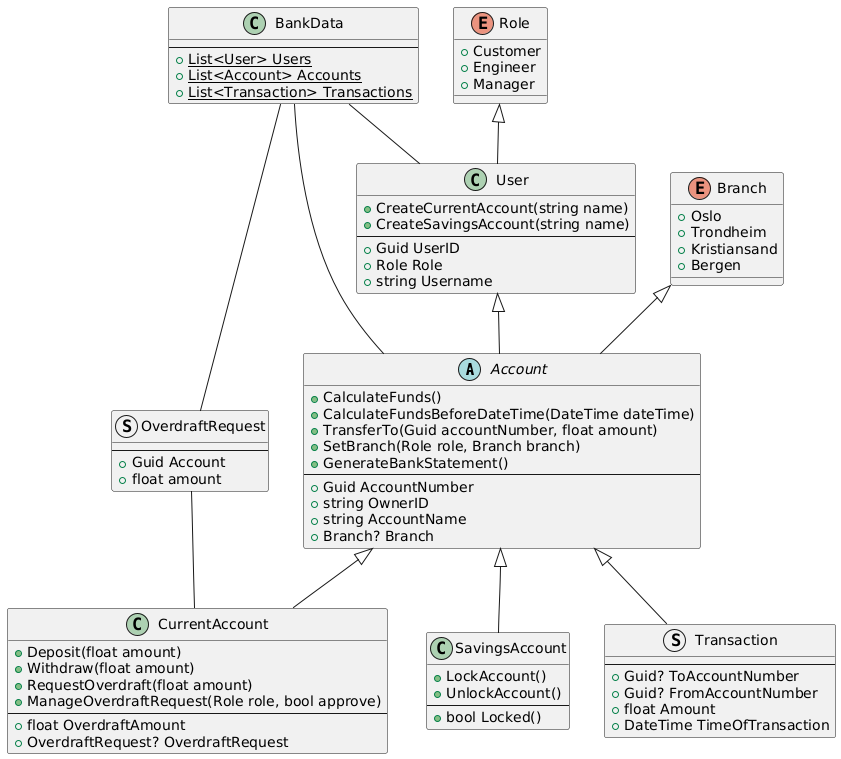

The diagram above was rendered by PlantUML. Its source (embedded in the PNG):
@startuml
abstract Account {
+CalculateFunds()
+CalculateFundsBeforeDateTime(DateTime dateTime)
+TransferTo(Guid accountNumber, float amount)
+SetBranch(Role role, Branch branch)
+GenerateBankStatement()
---
+Guid AccountNumber
+string OwnerID
+string AccountName
+Branch? Branch
}

class BankData {
---
{static} +List<User> Users
{static} +List<Account> Accounts
{static} +List<Transaction> Transactions
}

enum Branch {
+Oslo
+Trondheim
+Kristiansand
+Bergen
}

class CurrentAccount {
+Deposit(float amount)
+Withdraw(float amount)
+RequestOverdraft(float amount)
+ManageOverdraftRequest(Role role, bool approve)
---
+float OverdraftAmount
+OverdraftRequest? OverdraftRequest
}

struct OverdraftRequest {
---
+Guid Account
+float amount
}

enum Role {
+Customer
+Engineer
+Manager
}

class SavingsAccount {
+LockAccount()
+UnlockAccount()
---
+bool Locked()
}

struct Transaction {
---
+Guid? ToAccountNumber
+Guid? FromAccountNumber
+float Amount
+DateTime TimeOfTransaction
}

class User {
+CreateCurrentAccount(string name)
+CreateSavingsAccount(string name)
---
+Guid UserID
+Role Role
+string Username
}

''''''''''''''''''''''''''''''''''''''''

Account <|-- CurrentAccount
Account <|-- SavingsAccount
Account <|-- Transaction

BankData -- User
BankData -- Account
BankData -- OverdraftRequest

Branch <|-- Account

OverdraftRequest -- CurrentAccount

Role <|-- User

User <|-- Account
@enduml